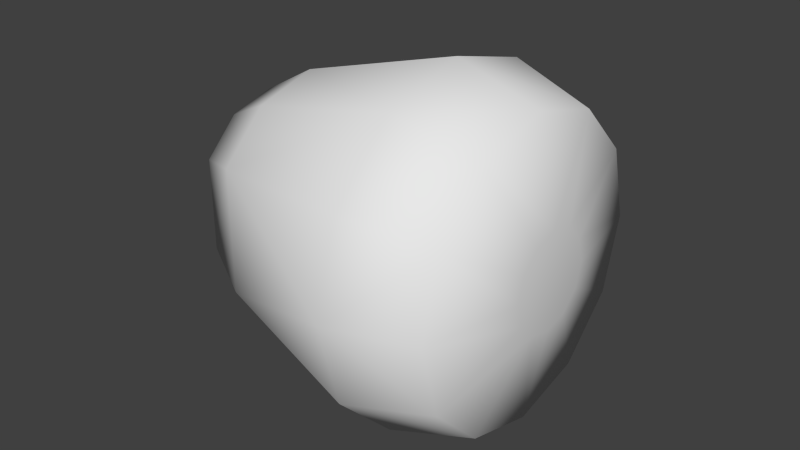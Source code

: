 # Source: hw_navunit_collider.blend  (saved by Blender 2.76.0; exported with 4.5.12 LTS)
import bpy
from mathutils import Matrix  # noqa: F401  (used for matrix-valued properties, if any)

bpy.ops.wm.read_factory_settings(use_empty=True)
scene = bpy.context.scene
scene.name = 'Scene'

# ---- collections
col_collection_1 = bpy.data.collections.new('Collection 1'); scene.collection.children.link(col_collection_1)

# ---- world
world_world = bpy.data.worlds.new('World'); scene.world = world_world
world_world.color = (0.05088, 0.05088, 0.05088)
world_world.use_sun_shadow = False
world_world.sun_shadow_jitter_overblur = 0.0
world_world.cycles.sampling_method = 'NONE'
world_world.cycles.sample_map_resolution = 256

# ---- meshes
me_cylinder_001 = bpy.data.meshes.new('Cylinder.001')
me_cylinder_001.from_pydata([(0.04869, 0.04671, 0.04487), (0.02194, 0.04795, 0.01704), (0.04869, 0.04042, 0.02139), (0.02194, -0.0002557, -0.01079), (0.02194, -0.02809, -0.003331), (0.04869, -0.02374, 0.0042), (0.02194, -0.04846, 0.01704), (0.02194, -0.05592, 0.04487), (0.04869, -0.04093, 0.06836), (0.02194, -0.02809, 0.09308), (0.02194, -0.0002557, 0.1005), (0.04869, -0.0002557, 0.09184), (0.05476, 0.01509, 0.04487), (0.05476, 0.01303, 0.0372), (0.05476, 0.007415, 0.03159), (0.05476, -0.0002557, 0.02953), (0.05476, -0.007927, 0.03159), (0.05476, -0.01354, 0.0372), (0.05476, -0.0156, 0.04487), (0.05476, -0.01354, 0.05254), (0.05476, -0.007927, 0.05816), (0.05476, -0.0002557, 0.06021), (0.05476, 0.007415, 0.05816), (0.05476, 0.01303, 0.05254), (-0.03182, 0.0198, 0.01013), (-0.03182, -0.0002557, 0.004756), (-0.03182, -0.02031, 0.01013), (-0.03182, -0.02031, 0.07961), (-0.03182, -0.0002557, 0.08499), (-0.03182, 0.0198, 0.07961), (-0.04955, 0.02567, 0.05984), (-0.04955, -0.0002557, 0.0748), (-0.04955, -0.02618, 0.05984), (-0.04955, -0.02618, 0.02991), (-0.04955, -0.0002557, 0.01494), (-0.04955, 0.01471, 0.01895), (-0.04955, 0.02567, 0.02991), (0.02194, 0.05541, 0.04487), (0.02194, 0.02758, -0.003331), (0.04869, 0.02323, 0.0042), (0.04869, -0.0002557, -0.002092), (0.04869, -0.04093, 0.02139), (0.04869, -0.04722, 0.04487), (0.02194, -0.04846, 0.0727), (0.04869, -0.02374, 0.08555), (0.02194, 0.02758, 0.09308), (0.04869, 0.02323, 0.08555), (0.02194, 0.04795, 0.0727), (0.04869, 0.04042, 0.06836), (-0.03182, -0.035, 0.02481), (-0.03182, 0.03449, 0.02481), (-0.03182, 0.03449, 0.06493), (-0.03182, -0.035, 0.06493), (-0.04955, 0.01471, 0.07079), (-0.04955, -0.01522, 0.07079), (-0.04955, -0.01522, 0.01895)], [], [(11, 10, 9), (2, 1, 37), (43, 7, 8), (13, 2, 0), (0, 48, 23), (29, 28, 10), (6, 41, 7), (39, 38, 1), (55, 33, 32), (44, 9, 43), (32, 53, 30), (46, 11, 21), (40, 5, 3), (48, 46, 22), (51, 30, 29), (6, 4, 5), (30, 36, 35), (51, 29, 45), (50, 24, 36), (18, 19, 8), (17, 16, 14), (14, 23, 22), (30, 55, 32), (48, 0, 47), (16, 15, 14), (22, 20, 18), (30, 51, 36), (44, 11, 9), (37, 51, 47), (37, 50, 51), (40, 39, 14), (5, 40, 16), (49, 7, 52), (7, 43, 52), (31, 28, 29), (8, 44, 43), (25, 26, 55), (3, 4, 25), (41, 42, 7), (40, 3, 39), (20, 21, 44), (38, 24, 50), (30, 35, 55), (27, 9, 28), (41, 17, 42), (44, 8, 19), (49, 52, 33), (6, 49, 4), (0, 2, 37), (28, 31, 54), (4, 26, 25), (41, 6, 5), (1, 50, 37), (35, 24, 25), (47, 51, 45), (6, 7, 49), (24, 35, 36), (42, 18, 8), (30, 53, 29), (45, 29, 10), (5, 4, 3), (22, 21, 20), (41, 5, 16), (26, 49, 55), (20, 19, 18), (34, 25, 55), (52, 43, 9), (1, 38, 50), (40, 15, 16), (3, 25, 38), (45, 46, 48), (35, 34, 55), (11, 46, 10), (49, 33, 55), (32, 54, 31), (39, 2, 13), (27, 54, 52), (25, 24, 38), (31, 53, 32), (54, 32, 52), (27, 28, 54), (46, 45, 10), (23, 48, 22), (51, 50, 36), (47, 45, 48), (9, 10, 28), (18, 17, 14), (14, 13, 12), (3, 38, 39), (14, 22, 18), (21, 11, 44), (12, 23, 14), (17, 18, 42), (17, 41, 16), (0, 37, 47), (14, 39, 13), (27, 52, 9), (12, 13, 0), (52, 32, 33), (22, 46, 21), (15, 40, 14), (49, 26, 4), (2, 39, 1), (7, 42, 8), (34, 35, 25), (12, 0, 23), (53, 31, 29), (20, 44, 19)])
me_cylinder_001.polygons.foreach_set('use_smooth', [True] * 108)
me_cylinder_001.use_remesh_preserve_volume = False
me_cylinder_001.use_remesh_preserve_attributes = False
me_cylinder_001.use_mirror_vertex_groups = False
me_cylinder_001.update()

# ---- objects
ob_hw_navunit_mesh = bpy.data.objects.new('hw_navunit_mesh', me_cylinder_001)

# ---- transforms, parenting, visibility, modifiers, constraints
ob_hw_navunit_mesh.location = (0.0, 0.0, 0.0)
ob_hw_navunit_mesh.lineart.crease_threshold = 0.0

# ---- collection membership
col_collection_1.objects.link(ob_hw_navunit_mesh)

# ---- scene / render settings (as saved in the file)
scene.frame_start = 1; scene.frame_end = 2; scene.frame_set(1)
scene.render.engine = 'BLENDER_EEVEE_NEXT'
scene.render.resolution_percentage = 50
scene.render.dither_intensity = 0.0
scene.cycles.use_denoising = False
scene.cycles.samples = 10
scene.cycles.sampling_pattern = 'TABULATED_SOBOL'
scene.cycles.light_sampling_threshold = 0.0
scene.cycles.use_adaptive_sampling = False
scene.cycles.use_light_tree = False
scene.cycles.blur_glossy = 0.0
scene.cycles.pixel_filter_type = 'GAUSSIAN'
scene.cycles.sample_clamp_indirect = 0.0
scene.view_settings.view_transform = 'Standard'
bpy.context.view_layer.update()

# ---- added for rendering (the .blend has no active camera and no usable light): camera, sun
cam_auto = bpy.data.cameras.new('AutoCamera')
cam_auto.lens = 50.0
cam_auto.sensor_width = 36.0
cam_auto.clip_end = 1000.0
ob_auto_camera = bpy.data.objects.new('AutoCamera', cam_auto)
scene.collection.objects.link(ob_auto_camera)
ob_auto_camera.location = (0.18765, -0.22231, 0.192909)
ob_auto_camera.rotation_euler = (1.09748, -7.21219e-08, 0.694738)
scene.camera = ob_auto_camera
light_auto_sun = bpy.data.lights.new('AutoSun', 'SUN')
light_auto_sun.energy = 3.0
light_auto_sun.angle = 0.0523599
ob_auto_sun = bpy.data.objects.new('AutoSun', light_auto_sun)
scene.collection.objects.link(ob_auto_sun)
ob_auto_sun.rotation_euler = (0.872665, 0.174533, 0.523599)
bpy.context.view_layer.update()
